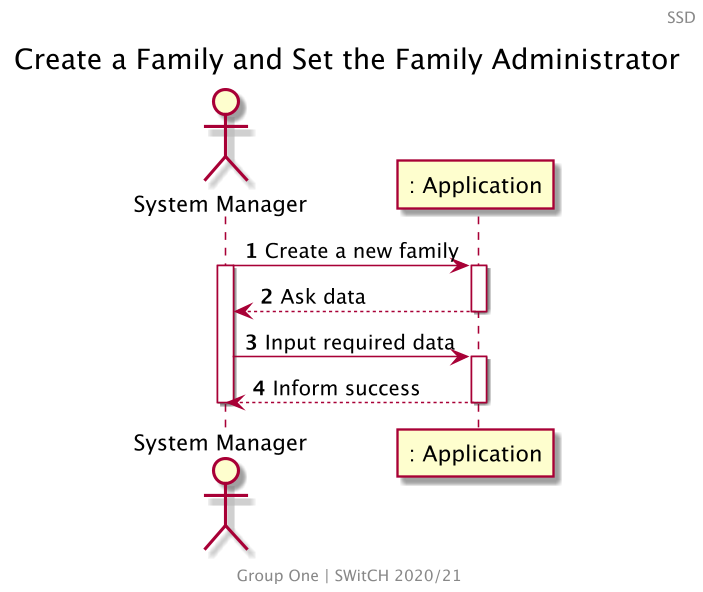

The diagram above was rendered by PlantUML. Its source (embedded in the PNG):
@startuml
skinparam backgroundColor transparent
skinparam Dpi 150
center footer
    Group One | SWitCH 2020/21
end footer
autonumber
header SSD
title Create a Family and Set the Family Administrator
actor "System Manager" as SM
participant ": Application" as App

SM -> App : Create a new family
activate SM
activate App
App --> SM : Ask data
deactivate App

SM -> App : Input required data
activate App
App --> SM : Inform success
deactivate App
deactivate SM
@enduml